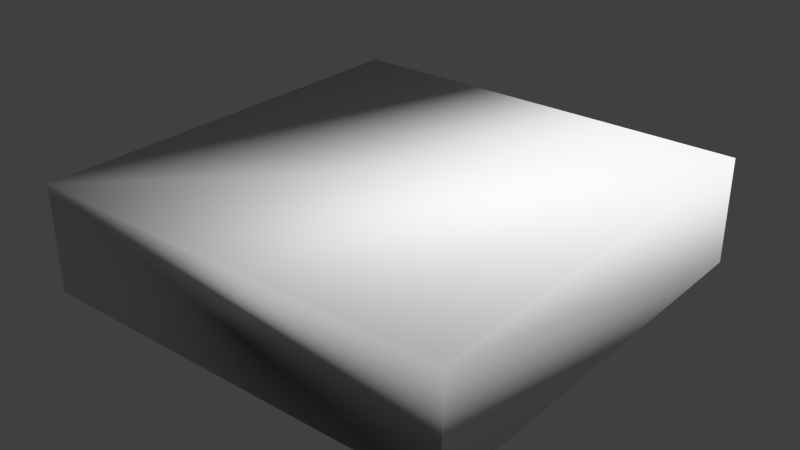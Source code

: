 # Source: Panel.blend  (saved by Blender 2.75.0; exported with 4.5.12 LTS)
import bpy
from mathutils import Matrix  # noqa: F401  (used for matrix-valued properties, if any)

bpy.ops.wm.read_factory_settings(use_empty=True)
scene = bpy.context.scene
scene.name = 'Scene'

# ---- collections
col_collection_1 = bpy.data.collections.new('Collection 1'); scene.collection.children.link(col_collection_1)

# ---- materials (node trees are filled in below, after node groups)
mat_material_001 = bpy.data.materials.new('Material.001')
mat_material_001.alpha_threshold = 0.0
mat_material_001.use_transparent_shadow = False
mat_material_001.diffuse_color = (0.9725, 0.9725, 0.9725, 1.0)
mat_material_001.roughness = 0.5

# ---- material node trees

# ---- world
world_world = bpy.data.worlds.new('World'); scene.world = world_world
world_world.color = (0.05088, 0.05088, 0.05088)
world_world.use_sun_shadow = False
world_world.sun_shadow_jitter_overblur = 0.0
world_world.cycles.sampling_method = 'MANUAL'
world_world.cycles.sample_map_resolution = 256

# ---- meshes
me_rdmobj00 = bpy.data.meshes.new('rdmobj00')
me_rdmobj00.from_pydata([(-0.75, -0.375, 0.75), (0.75, -0.375, -0.75), (-0.75, 3.047e-05, -0.75), (0.75, 3.047e-05, 0.75), (-0.75, -0.375, -0.75), (0.75, 3.047e-05, -0.75), (-0.75, 3.047e-05, 0.75), (0.75, -0.375, 0.75)], [], [(0, 4, 6), (4, 2, 6), (7, 1, 3), (1, 5, 3), (3, 5, 6), (5, 2, 6), (0, 6, 2), (4, 0, 2), (0, 4, 7), (4, 1, 7), (4, 2, 5), (1, 4, 5), (7, 3, 6), (0, 7, 6)])
me_rdmobj00.polygons.foreach_set('use_smooth', [True] * 14)
_uv = me_rdmobj00.uv_layers.new(name='UVMap')
_uv.uv.foreach_set('vector', [1.051e-05, 0.0006847, 1.0, 0.0006847, 1.051e-05, 0.1791, 1.0, 0.0006847, 1.0, 0.1791, 1.051e-05, 0.1791, 1.051e-05, 0.0006847, 1.0, 0.0006847, 1.051e-05, 0.1791, 1.0, 0.0006847, 1.0, 0.1791, 1.051e-05, 0.1791, 1.051e-05, 0.1479, 1.0, 0.1479, 1.051e-05, 0.9999, 1.0, 0.1479, 1.0, 0.9999, 1.051e-05, 0.9999, 1.051e-05, 0.0006847, 1.051e-05, 0.1791, 1.0, 0.1791, 1.0, 0.0006847, 1.051e-05, 0.0006847, 1.0, 0.1791, 1.051e-05, 0.1479, 1.0, 0.1479, 1.051e-05, 0.9999, 1.0, 0.1479, 1.0, 0.9999, 1.051e-05, 0.9999, 1.051e-05, 0.1791, 1.051e-05, 0.0006847, 1.0, 0.0006847, 1.0, 0.1791, 1.051e-05, 0.1791, 1.0, 0.0006847, 1.051e-05, 0.1791, 1.051e-05, 0.0006847, 1.0, 0.0006847, 1.0, 0.1791, 1.051e-05, 0.1791, 1.0, 0.0006847])
me_rdmobj00.materials.append(mat_material_001)
me_rdmobj00.use_remesh_preserve_volume = False
me_rdmobj00.use_remesh_preserve_attributes = False
me_rdmobj00.use_mirror_vertex_groups = False
me_rdmobj00.update()
me_rdmobj00.normals_split_custom_set([tuple(v) for v in zip(*[iter([0.7033, -0.5028, 0.5026, 0.8023, -0.422, -0.4221, 0.8023, 0.422, 0.4221, 0.8023, -0.422, -0.4221, 0.8953, 0.315, -0.3148, 0.8023, 0.422, 0.4221, 0.5911, -0.5911, -0.5488, 0.7923, -0.5109, 0.3334, 0.6408, -0.4227, 0.6408, 0.7923, -0.5109, 0.3334, 0.6657, 0.6657, 0.3371, 0.6408, -0.4227, 0.6408, 0.6408, -0.4227, 0.6408, 0.6657, 0.6657, 0.3371, -0.8625, 0.3579, 0.3578, 0.6657, 0.6657, 0.3371, -0.9562, 0.2069, -0.2071, -0.8625, 0.3579, 0.3578, -0.7033, -0.5026, 0.5028, -0.8023, 0.4221, 0.422, -0.5774, 0.5773, -0.5774, -0.8023, -0.4221, -0.422, -0.7033, -0.5026, 0.5028, -0.5774, 0.5773, -0.5774, -0.7875, -0.4357, 0.4359, -0.8625, -0.3579, -0.3578, 0.5911, -0.5911, -0.5488, -0.8625, -0.3579, -0.3578, 0.7923, -0.5109, 0.3334, 0.5911, -0.5911, -0.5488, -0.8625, -0.3579, -0.3578, -0.9562, 0.2069, -0.2071, 0.6657, 0.6657, 0.3371, 0.7923, -0.5109, 0.3334, -0.8625, -0.3579, -0.3578, 0.6657, 0.6657, 0.3371, 0.5911, -0.5911, -0.5488, 0.6408, -0.4227, 0.6408, -0.8625, 0.3579, 0.3578, -0.7875, -0.4357, 0.4359, 0.5911, -0.5911, -0.5488, -0.8625, 0.3579, 0.3578])] * 3)])

# ---- objects
ob_rdmobj00 = bpy.data.objects.new('rdmobj00', me_rdmobj00)

# ---- transforms, parenting, visibility, modifiers, constraints
ob_rdmobj00.location = (0.0, 0.0, 0.0)
ob_rdmobj00.rotation_euler = (1.571, -0.0, 0.0)
ob_rdmobj00.lineart.crease_threshold = 0.0

# ---- collection membership
col_collection_1.objects.link(ob_rdmobj00)

# ---- scene / render settings (as saved in the file)
scene.frame_start = 1; scene.frame_end = 250; scene.frame_set(1)
scene.render.engine = 'BLENDER_EEVEE_NEXT'
scene.render.resolution_percentage = 50
scene.render.dither_intensity = 0.0
scene.cycles.use_denoising = False
scene.cycles.samples = 10
scene.cycles.sampling_pattern = 'TABULATED_SOBOL'
scene.cycles.light_sampling_threshold = 0.0
scene.cycles.use_adaptive_sampling = False
scene.cycles.use_light_tree = False
scene.cycles.blur_glossy = 0.0
scene.cycles.pixel_filter_type = 'GAUSSIAN'
scene.cycles.sample_clamp_indirect = 0.0
scene.view_settings.view_transform = 'Standard'
bpy.context.view_layer.update()

# ---- added for rendering (the .blend has no active camera and no usable light): camera, sun
cam_auto = bpy.data.cameras.new('AutoCamera')
cam_auto.lens = 50.0
cam_auto.sensor_width = 36.0
cam_auto.clip_end = 1000.0
ob_auto_camera = bpy.data.objects.new('AutoCamera', cam_auto)
scene.collection.objects.link(ob_auto_camera)
ob_auto_camera.location = (1.99313, -2.39175, 1.40703)
ob_auto_camera.rotation_euler = (1.09748, -7.21219e-08, 0.694738)
scene.camera = ob_auto_camera
light_auto_sun = bpy.data.lights.new('AutoSun', 'SUN')
light_auto_sun.energy = 3.0
light_auto_sun.angle = 0.0523599
ob_auto_sun = bpy.data.objects.new('AutoSun', light_auto_sun)
scene.collection.objects.link(ob_auto_sun)
ob_auto_sun.rotation_euler = (0.872665, 0.174533, 0.523599)
bpy.context.view_layer.update()
